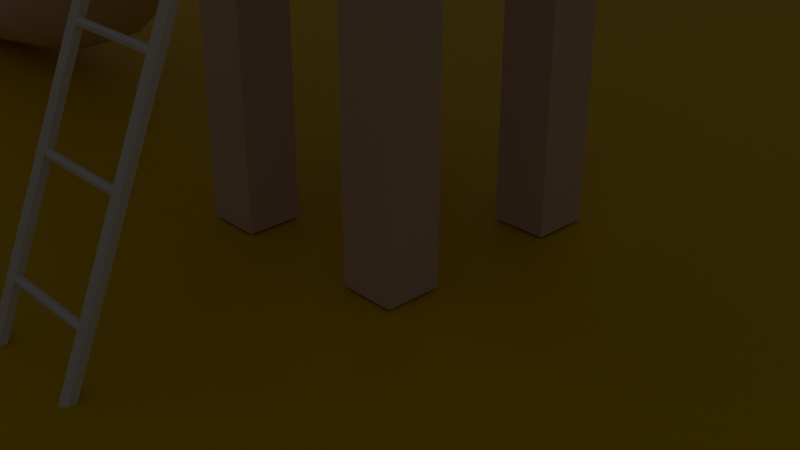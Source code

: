 # Source: slide.blend  (saved by Blender 4.5.91; exported with 4.5.12 LTS)
import bpy
from mathutils import Matrix  # noqa: F401  (used for matrix-valued properties, if any)

bpy.ops.wm.read_factory_settings(use_empty=True)
scene = bpy.context.scene
scene.name = 'Scene'

# ---- collections
col_setup = bpy.data.collections.new('setup'); scene.collection.children.link(col_setup)
col_slide = bpy.data.collections.new('slide'); scene.collection.children.link(col_slide)
col_ladder = bpy.data.collections.new('ladder'); scene.collection.children.link(col_ladder)

# ---- materials (node trees are filled in below, after node groups)
mat_material = bpy.data.materials.new('Material')
mat_material_004 = bpy.data.materials.new('Material.004')
mat_material_001 = bpy.data.materials.new('Material.001')
mat_material_007 = bpy.data.materials.new('Material.007')
mat_material_006 = bpy.data.materials.new('Material.006')
mat_material_008 = bpy.data.materials.new('Material.008')

# ---- material node trees
mat_material.use_nodes = True; mat_material.node_tree.nodes.clear()
_N = mat_material.node_tree.nodes; _L = mat_material.node_tree.links
n0 = _N.new('ShaderNodeBsdfPrincipled'); n0.name = 'Principled BSDF'; n0.location = (-200, 100)
n0.inputs[0].default_value = (0.8003, 0.5452, 0.0, 1.0)
n1 = _N.new('ShaderNodeOutputMaterial'); n1.name = 'Material Output'; n1.location = (200, 100)
_L.new(n0.outputs[0], n1.inputs[0])
n1.is_active_output = True
mat_material_004.use_nodes = True; mat_material_004.node_tree.nodes.clear()
_N = mat_material_004.node_tree.nodes; _L = mat_material_004.node_tree.links
n0 = _N.new('ShaderNodeBsdfPrincipled'); n0.name = 'Principled BSDF'; n0.location = (-200, 100)
n0.inputs[0].default_value = (0.7084, 0.5457, 0.4735, 1.0)
n1 = _N.new('ShaderNodeOutputMaterial'); n1.name = 'Material Output'; n1.location = (200, 100)
_L.new(n0.outputs[0], n1.inputs[0])
n1.is_active_output = True
mat_material_001.use_nodes = True; mat_material_001.node_tree.nodes.clear()
_N = mat_material_001.node_tree.nodes; _L = mat_material_001.node_tree.links
n0 = _N.new('ShaderNodeBsdfPrincipled'); n0.name = 'Principled BSDF'; n0.location = (-200, 100)
n0.inputs[0].default_value = (0.7824, 0.2364, 0.01122, 1.0)
n1 = _N.new('ShaderNodeOutputMaterial'); n1.name = 'Material Output'; n1.location = (200, 100)
_L.new(n0.outputs[0], n1.inputs[0])
n1.is_active_output = True
mat_material_007.use_nodes = True; mat_material_007.node_tree.nodes.clear()
_N = mat_material_007.node_tree.nodes; _L = mat_material_007.node_tree.links
n0 = _N.new('ShaderNodeBsdfPrincipled'); n0.name = 'Principled BSDF'; n0.location = (-200, 100)
n0.inputs[0].default_value = (0.03799, 0.08685, 0.3228, 1.0)
n1 = _N.new('ShaderNodeOutputMaterial'); n1.name = 'Material Output'; n1.location = (200, 100)
_L.new(n0.outputs[0], n1.inputs[0])
n1.is_active_output = True
mat_material_006.use_nodes = True; mat_material_006.node_tree.nodes.clear()
_N = mat_material_006.node_tree.nodes; _L = mat_material_006.node_tree.links
n0 = _N.new('ShaderNodeBsdfPrincipled'); n0.name = 'Principled BSDF'; n0.location = (-200, 100)
n0.inputs[0].default_value = (0.06633, 0.1558, 0.521, 1.0)
n1 = _N.new('ShaderNodeOutputMaterial'); n1.name = 'Material Output'; n1.location = (200, 100)
_L.new(n0.outputs[0], n1.inputs[0])
n1.is_active_output = True
mat_material_008.use_nodes = True; mat_material_008.node_tree.nodes.clear()
_N = mat_material_008.node_tree.nodes; _L = mat_material_008.node_tree.links
n0 = _N.new('ShaderNodeBsdfPrincipled'); n0.name = 'Principled BSDF'; n0.location = (-200, 100)
n0.inputs[0].default_value = (0.7568, 0.583, 0.521, 1.0)
n1 = _N.new('ShaderNodeOutputMaterial'); n1.name = 'Material Output'; n1.location = (200, 100)
_L.new(n0.outputs[0], n1.inputs[0])
n1.is_active_output = True

# ---- world
world_world = bpy.data.worlds.new('World'); scene.world = world_world
world_world.use_nodes = True; world_world.node_tree.nodes.clear()
_N = world_world.node_tree.nodes; _L = world_world.node_tree.links
n0 = _N.new('ShaderNodeOutputWorld'); n0.name = 'World Output'; n0.location = (200, 100)
n1 = _N.new('ShaderNodeBackground'); n1.name = 'Background'; n1.location = (-200, 100)
n1.inputs[0].default_value = (0.05088, 0.05088, 0.05088, 1.0)
_L.new(n1.outputs[0], n0.inputs[0])
n0.is_active_output = True
world_world.color = (0.05088, 0.05088, 0.05088)
world_world.sun_shadow_jitter_overblur = 0.0

# ---- cameras
cam_camera = bpy.data.cameras.new('Camera')
cam_camera.clip_end = 100.0
cam_camera.ortho_scale = 7.314

# ---- lights
light_light = bpy.data.lights.new('Light', 'POINT')
light_light.energy = 1000.0
light_light.shadow_soft_size = 1.619

# ---- meshes
me_plane = bpy.data.meshes.new('Plane')
me_plane.from_pydata([(-25.0, -25.0, 0.0), (25.0, -25.0, 0.0), (-25.0, 25.0, 0.0), (25.0, 25.0, 0.0)], [], [(0, 1, 3, 2)])
_uv = me_plane.uv_layers.new(name='UVMap')
_uv.uv.foreach_set('vector', [0.0, 0.0, 1.0, 0.0, 1.0, 1.0, 0.0, 1.0])
me_plane.materials.append(mat_material)
me_plane.update()
me_cube_004 = bpy.data.meshes.new('Cube.004')
me_cube_004.from_pydata([(-4.345, -4.387, -1.0), (-4.345, -4.387, 28.43), (-4.345, -2.387, -1.0), (-4.345, -2.387, 28.43), (-2.345, -4.387, -1.0), (-2.345, -4.387, 28.43), (-2.345, -2.387, -1.0), (-2.345, -2.387, 28.43)], [], [(0, 1, 3, 2), (2, 3, 7, 6), (6, 7, 5, 4), (4, 5, 1, 0), (2, 6, 4, 0), (7, 3, 1, 5)])
_uv = me_cube_004.uv_layers.new(name='UVMap')
_uv.uv.foreach_set('vector', [0.375, 0.0, 0.625, 0.0, 0.625, 0.25, 0.375, 0.25, 0.375, 0.25, 0.625, 0.25, 0.625, 0.5, 0.375, 0.5, 0.375, 0.5, 0.625, 0.5, 0.625, 0.75, 0.375, 0.75, 0.375, 0.75, 0.625, 0.75, 0.625, 1.0, 0.375, 1.0, 0.125, 0.5, 0.375, 0.5, 0.375, 0.75, 0.125, 0.75, 0.625, 0.5, 0.875, 0.5, 0.875, 0.75, 0.625, 0.75])
me_cube_004.materials.append(mat_material_004)
me_cube_004.update()
me_cube_006 = bpy.data.meshes.new('Cube.006')
me_cube_006.from_pydata([(-1.0, -1.0, -1.0), (0.0, -1.0, 0.7444), (-1.0, 1.0, -1.0), (0.0, 1.0, 0.7444), (1.0, -1.0, -1.0), (1.0, 1.0, -1.0)], [], [(0, 1, 3, 2), (4, 1, 0), (5, 3, 1, 4), (2, 5, 4, 0), (2, 3, 5)])
_uv = me_cube_006.uv_layers.new(name='UVMap')
_uv.uv.foreach_set('vector', [0.375, 0.0, 0.625, 0.0, 0.625, 0.25, 0.375, 0.25, 0.375, 0.75, 0.625, 1.0, 0.375, 1.0, 0.375, 0.5, 0.625, 0.5, 0.625, 0.75, 0.375, 0.75, 0.125, 0.5, 0.375, 0.5, 0.375, 0.75, 0.125, 0.75, 0.375, 0.25, 0.625, 0.5, 0.375, 0.5])
me_cube_006.materials.append(mat_material_001)
me_cube_006.update()
me_cube_007 = bpy.data.meshes.new('Cube.007')
me_cube_007.from_pydata([(-1.0, -1.0, -1.0), (-1.0, -1.0, 1.0), (-1.0, 1.0, -1.0), (-1.0, 1.0, 1.0), (1.0, -1.0, -1.0), (1.0, -1.0, 1.0), (1.0, 1.0, -1.0), (1.0, 1.0, 1.0)], [], [(0, 1, 3, 2), (2, 3, 7, 6), (6, 7, 5, 4), (4, 5, 1, 0), (2, 6, 4, 0), (7, 3, 1, 5)])
_uv = me_cube_007.uv_layers.new(name='UVMap')
_uv.uv.foreach_set('vector', [0.375, 0.0, 0.625, 0.0, 0.625, 0.25, 0.375, 0.25, 0.375, 0.25, 0.625, 0.25, 0.625, 0.5, 0.375, 0.5, 0.375, 0.5, 0.625, 0.5, 0.625, 0.75, 0.375, 0.75, 0.375, 0.75, 0.625, 0.75, 0.625, 1.0, 0.375, 1.0, 0.125, 0.5, 0.375, 0.5, 0.375, 0.75, 0.125, 0.75, 0.625, 0.5, 0.875, 0.5, 0.875, 0.75, 0.625, 0.75])
me_cube_007.materials.append(mat_material_007)
me_cube_007.update()
me_cube_011 = bpy.data.meshes.new('Cube.011')
me_cube_011.from_pydata([(-1.0, -1.0, -1.0), (-1.0, -1.0, 1.0), (-0.5128, 1.717, -1.0), (-0.5128, 1.717, 1.0), (1.0, -1.0, -1.0), (1.0, -1.0, 1.0), (1.487, 1.717, -1.0), (1.487, 1.717, 1.0), (-1.0, -0.891, -1.0), (-1.0, -0.891, 1.0), (1.0, -0.891, -1.0), (1.0, -0.891, 1.0), (-56.31, -0.8567, -1.0), (-56.31, -0.9657, -1.0), (-56.31, -0.9657, 1.0), (-56.31, -0.8567, 1.0), (-0.5284, 1.633, 1.0), (1.472, 1.633, -1.0), (-0.5284, 1.633, -1.0), (1.472, 1.633, 1.0), (-54.49, 1.685, 1.0), (-54.47, 1.768, 1.0), (-54.47, 1.768, -1.0), (-54.49, 1.685, -1.0), (-52.91, 1.767, 1.0), (-52.92, 1.683, 1.0), (-52.92, 1.683, -1.0), (-52.91, 1.767, -1.0), (-56.28, -0.9527, 1.0), (-56.28, -0.9527, -1.0), (-54.71, -0.9542, 1.0), (-54.71, -0.9542, -1.0), (-14.69, -0.9915, 1.0), (-14.69, -0.9915, -1.0), (-14.69, -0.8825, -1.0), (-14.69, -0.8825, 1.0), (-42.66, -0.9742, 1.0), (-42.66, -0.8652, -1.0), (-42.66, -0.9742, -1.0), (-42.66, -0.8652, 1.0), (-55.81, -0.2614, 1.0), (-54.24, -0.2629, 1.0), (-55.81, -0.2614, -1.0), (-54.24, -0.2629, -1.0), (-53.31, 1.11, 1.0), (-53.31, 1.11, -1.0), (-54.88, 1.112, 1.0), (-54.88, 1.112, -1.0)], [], [(25, 24, 21, 20), (2, 3, 7, 6), (10, 11, 5, 4), (4, 5, 1, 0), (8, 10, 4, 0), (11, 9, 1, 5), (19, 16, 9, 11), (18, 17, 10, 8), (17, 19, 11, 10), (38, 36, 14, 13), (13, 14, 15, 12), (39, 37, 12, 15), (36, 39, 15, 14), (37, 38, 13, 12), (6, 7, 19, 17), (2, 6, 17, 18), (7, 3, 16, 19), (8, 9, 16, 18), (23, 20, 21, 22), (41, 40, 28, 30), (24, 27, 22, 21), (27, 26, 23, 22), (2, 18, 26, 27), (3, 2, 27, 24), (18, 16, 25, 26), (16, 3, 24, 25), (31, 30, 28, 29), (40, 42, 29, 28), (43, 41, 30, 31), (42, 43, 31, 29), (8, 0, 33, 34), (1, 9, 35, 32), (9, 8, 34, 35), (0, 1, 32, 33), (34, 33, 38, 37), (33, 32, 35, 34), (36, 38, 37, 39), (46, 47, 45, 44), (43, 42, 40, 41), (25, 20, 46, 44), (20, 23, 47, 46), (26, 25, 44, 45), (23, 26, 45, 47)])
_uv = me_cube_011.uv_layers.new(name='UVMap')
_uv.uv.foreach_set('vector', [0.875, 0.5076, 0.875, 0.5, 0.875, 0.5, 0.875, 0.5076, 0.375, 0.25, 0.625, 0.25, 0.625, 0.5, 0.375, 0.5, 0.375, 0.7364, 0.625, 0.7364, 0.625, 0.75, 0.375, 0.75, 0.375, 0.75, 0.625, 0.75, 0.625, 1.0, 0.375, 1.0, 0.125, 0.7364, 0.375, 0.7364, 0.375, 0.75, 0.125, 0.75, 0.625, 0.7364, 0.875, 0.7364, 0.875, 0.75, 0.625, 0.75, 0.625, 0.5076, 0.875, 0.5076, 0.875, 0.7364, 0.625, 0.7364, 0.125, 0.5076, 0.375, 0.5076, 0.375, 0.7364, 0.125, 0.7364, 0.375, 0.5076, 0.625, 0.5076, 0.625, 0.7364, 0.375, 0.7364, 0.375, 1.0, 0.625, 1.0, 0.625, 1.0, 0.375, 1.0, 0.375, 0.0, 0.625, 0.0, 0.625, 0.01363, 0.375, 0.01363, 0.625, 0.01363, 0.375, 0.01363, 0.375, 0.01363, 0.625, 0.01363, 0.875, 0.75, 0.875, 0.7364, 0.875, 0.7364, 0.875, 0.75, 0.125, 0.7364, 0.125, 0.75, 0.125, 0.75, 0.125, 0.7364, 0.375, 0.5, 0.625, 0.5, 0.625, 0.5076, 0.375, 0.5076, 0.125, 0.5, 0.375, 0.5, 0.375, 0.5076, 0.125, 0.5076, 0.625, 0.5, 0.875, 0.5, 0.875, 0.5076, 0.625, 0.5076, 0.375, 0.01363, 0.625, 0.01363, 0.625, 0.2424, 0.375, 0.2424, 0.375, 0.2424, 0.625, 0.2424, 0.625, 0.25, 0.375, 0.25, 0.875, 0.5076, 0.875, 0.5076, 0.875, 0.5076, 0.875, 0.5076, 0.625, 0.25, 0.375, 0.25, 0.375, 0.25, 0.625, 0.25, 0.125, 0.5, 0.125, 0.5076, 0.125, 0.5076, 0.125, 0.5, 0.125, 0.5, 0.125, 0.5076, 0.125, 0.5076, 0.125, 0.5, 0.625, 0.25, 0.375, 0.25, 0.375, 0.25, 0.625, 0.25, 0.375, 0.2424, 0.625, 0.2424, 0.625, 0.2424, 0.375, 0.2424, 0.875, 0.5076, 0.875, 0.5, 0.875, 0.5, 0.875, 0.5076, 0.375, 0.2424, 0.625, 0.2424, 0.625, 0.2424, 0.375, 0.2424, 0.625, 0.2424, 0.375, 0.2424, 0.375, 0.2424, 0.625, 0.2424, 0.375, 0.2424, 0.625, 0.2424, 0.625, 0.2424, 0.375, 0.2424, 0.125, 0.5076, 0.125, 0.5076, 0.125, 0.5076, 0.125, 0.5076, 0.125, 0.7364, 0.125, 0.75, 0.125, 0.75, 0.125, 0.7364, 0.875, 0.75, 0.875, 0.7364, 0.875, 0.7364, 0.875, 0.75, 0.625, 0.01363, 0.375, 0.01363, 0.375, 0.01363, 0.625, 0.01363, 0.375, 1.0, 0.625, 1.0, 0.625, 1.0, 0.375, 1.0, 0.125, 0.7364, 0.125, 0.75, 0.125, 0.75, 0.125, 0.7364, 0.0, 0.0, 0.0, 0.0, 0.0, 0.0, 0.0, 0.0, 0.0, 0.0, 0.0, 0.0, 0.0, 0.0, 0.0, 0.0, 0.625, 0.2424, 0.375, 0.2424, 0.125, 0.5076, 0.625, 0.2424, 0.375, 0.2424, 0.375, 0.2424, 0.875, 0.5076, 0.625, 0.2424, 0.875, 0.5076, 0.875, 0.5076, 0.875, 0.5076, 0.875, 0.5076, 0.625, 0.2424, 0.375, 0.2424, 0.375, 0.2424, 0.625, 0.2424, 0.375, 0.2424, 0.625, 0.2424, 0.625, 0.2424, 0.375, 0.2424, 0.125, 0.5076, 0.125, 0.5076, 0.125, 0.5076, 0.125, 0.5076])
me_cube_011.materials.append(mat_material_006)
me_cube_011.update()
me_b_ziercurve = bpy.data.meshes.new('BézierCurve')
me_b_ziercurve.from_pydata([(-1.001, 0.5966, 0.2815), (-0.975, 0.4866, 0.2983), (-0.9985, 0.3767, 0.2775), (-1.065, 0.2964, 0.2246), (-1.158, 0.2671, 0.1538), (-1.251, 0.2968, 0.08404), (-1.32, 0.3774, 0.03406), (-1.346, 0.4874, 0.01723), (-0.8365, 0.5586, 0.1909), (-0.8476, 0.4546, 0.23), (-0.887, 0.3492, 0.2177), (-0.9444, 0.2713, 0.1573), (-1.004, 0.2415, 0.06487), (-1.05, 0.2667, -0.03465), (-1.07, 0.3398, -0.1146), (-1.059, 0.442, -0.1536), (-0.6637, 0.4627, 0.1016), (-0.7012, 0.3753, 0.154), (-0.7649, 0.2839, 0.1543), (-0.8383, 0.2157, 0.102), (-0.9014, 0.1873, 0.01126), (-0.9371, 0.2055, -0.09344), (-0.936, 0.2656, -0.1841), (-0.8982, 0.3505, -0.2364), (-0.5276, 0.3333, 0.03919), (-0.5854, 0.265, 0.101), (-0.6682, 0.1919, 0.11), (-0.754, 0.1343, 0.06352), (-0.8198, 0.1087, -0.02594), (-0.8478, 0.1198, -0.1343), (-0.8304, 0.1651, -0.2325), (-0.7723, 0.2311, -0.2941), (-0.4193, 0.1856, -0.004289), (-0.4879, 0.13, 0.0622), (-0.5809, 0.06907, 0.07547), (-0.6733, 0.01931, 0.03196), (-0.7409, -0.003724, -0.05686), (-0.765, 0.003265, -0.167), (-0.7391, 0.03786, -0.2688), (-0.6704, 0.09264, -0.3352), (-0.326, 0.02972, -0.0386), (-0.3975, -0.02448, 0.02954), (-0.4933, -0.08326, 0.04435), (-0.588, -0.1309, 0.00188), (-0.6564, -0.152, -0.0867), (-0.6796, -0.1449, -0.1974), (-0.6515, -0.1113, -0.3004), (-0.5798, -0.05912, -0.3684), (-0.234, -0.1292, -0.07294), (-0.3028, -0.1912, -0.005231), (-0.3965, -0.2565, 0.009241), (-0.49, -0.3069, -0.03347), (-0.5585, -0.328, -0.122), (-0.5832, -0.3166, -0.2324), (-0.5576, -0.2759, -0.3351), (-0.4884, -0.216, -0.4027), (-0.1318, -0.282, -0.116), (-0.1928, -0.3584, -0.05109), (-0.2794, -0.4366, -0.03914), (-0.3688, -0.4941, -0.08347), (-0.4368, -0.5159, -0.1722), (-0.4652, -0.4974, -0.2814), (-0.4461, -0.444, -0.3818), (-0.3849, -0.3695, -0.4465), (-0.008565, -0.4184, -0.1762), (-0.05645, -0.5111, -0.1174), (-0.1313, -0.6037, -0.1109), (-0.2133, -0.6698, -0.1588), (-0.2804, -0.6924, -0.248), (-0.3145, -0.6662, -0.3546), (-0.3063, -0.5987, -0.4501), (-0.2582, -0.5079, -0.5088), (0.1472, -0.5273, -0.2627), (0.1162, -0.6322, -0.2132), (0.0566, -0.7347, -0.2154), (-0.01596, -0.8056, -0.2688), (-0.08168, -0.8283, -0.3589), (-0.1228, -0.7975, -0.4615), (-0.1286, -0.7199, -0.5493), (-0.09735, -0.6172, -0.5987), (0.3482, -0.5957, -0.3858), (0.3349, -0.7062, -0.3472), (0.2911, -0.812, -0.3594), (0.229, -0.8873, -0.4191), (0.1649, -0.9106, -0.5102), (0.1165, -0.8782, -0.6082), (0.09666, -0.7989, -0.6869), (0.11, -0.6885, -0.7255), (0.6403, -0.6262, -0.575), (0.6635, -0.7373, -0.5604), (0.6369, -0.8463, -0.5836), (0.5675, -0.9228, -0.6382), (0.4742, -0.9478, -0.7097), (0.3819, -0.9148, -0.7787), (0.3153, -0.8325, -0.8269), (0.2921, -0.7214, -0.8414), (0.9965, -0.6278, -0.8102), (1.02, -0.7388, -0.7956), (0.993, -0.8476, -0.8188), (0.9238, -0.9252, -0.8733), (0.8305, -0.9507, -0.9447), (0.7381, -0.9173, -1.014), (0.6714, -0.8339, -1.062), (0.6483, -0.723, -1.077)], [], [(1, 9, 8, 0), (2, 10, 9, 1), (3, 11, 10, 2), (4, 12, 11, 3), (5, 13, 12, 4), (6, 14, 13, 5), (7, 15, 14, 6), (9, 17, 16, 8), (10, 18, 17, 9), (11, 19, 18, 10), (12, 20, 19, 11), (13, 21, 20, 12), (14, 22, 21, 13), (15, 23, 22, 14), (17, 25, 24, 16), (18, 26, 25, 17), (19, 27, 26, 18), (20, 28, 27, 19), (21, 29, 28, 20), (22, 30, 29, 21), (23, 31, 30, 22), (25, 33, 32, 24), (26, 34, 33, 25), (27, 35, 34, 26), (28, 36, 35, 27), (29, 37, 36, 28), (30, 38, 37, 29), (31, 39, 38, 30), (33, 41, 40, 32), (34, 42, 41, 33), (35, 43, 42, 34), (36, 44, 43, 35), (37, 45, 44, 36), (38, 46, 45, 37), (39, 47, 46, 38), (41, 49, 48, 40), (42, 50, 49, 41), (43, 51, 50, 42), (44, 52, 51, 43), (45, 53, 52, 44), (46, 54, 53, 45), (47, 55, 54, 46), (49, 57, 56, 48), (50, 58, 57, 49), (51, 59, 58, 50), (52, 60, 59, 51), (53, 61, 60, 52), (54, 62, 61, 53), (55, 63, 62, 54), (57, 65, 64, 56), (58, 66, 65, 57), (59, 67, 66, 58), (60, 68, 67, 59), (61, 69, 68, 60), (62, 70, 69, 61), (63, 71, 70, 62), (65, 73, 72, 64), (66, 74, 73, 65), (67, 75, 74, 66), (68, 76, 75, 67), (69, 77, 76, 68), (70, 78, 77, 69), (71, 79, 78, 70), (73, 81, 80, 72), (74, 82, 81, 73), (75, 83, 82, 74), (76, 84, 83, 75), (77, 85, 84, 76), (78, 86, 85, 77), (79, 87, 86, 78), (81, 89, 88, 80), (82, 90, 89, 81), (83, 91, 90, 82), (84, 92, 91, 83), (85, 93, 92, 84), (86, 94, 93, 85), (87, 95, 94, 86), (89, 97, 96, 88), (90, 98, 97, 89), (91, 99, 98, 90), (92, 100, 99, 91), (93, 101, 100, 92), (94, 102, 101, 93), (95, 103, 102, 94)])
me_b_ziercurve.polygons.foreach_set('use_smooth', [True] * 84)
_uv = me_b_ziercurve.uv_layers.new(name='UVMap')
_uv.uv.foreach_set('vector', [0.0, 0.1667, 0.08333, 0.1667, 0.08333, 0.08333, 0.0, 0.08333, 0.0, 0.25, 0.08333, 0.25, 0.08333, 0.1667, 0.0, 0.1667, 0.0, 0.3333, 0.08333, 0.3333, 0.08333, 0.25, 0.0, 0.25, 0.0, 0.4167, 0.08333, 0.4167, 0.08333, 0.3333, 0.0, 0.3333, 0.0, 0.5, 0.08333, 0.5, 0.08333, 0.4167, 0.0, 0.4167, 0.0, 0.5833, 0.08333, 0.5833, 0.08333, 0.5, 0.0, 0.5, 0.0, 0.6667, 0.08333, 0.6667, 0.08333, 0.5833, 0.0, 0.5833, 0.08333, 0.1667, 0.1667, 0.1667, 0.1667, 0.08333, 0.08333, 0.08333, 0.08333, 0.25, 0.1667, 0.25, 0.1667, 0.1667, 0.08333, 0.1667, 0.08333, 0.3333, 0.1667, 0.3333, 0.1667, 0.25, 0.08333, 0.25, 0.08333, 0.4167, 0.1667, 0.4167, 0.1667, 0.3333, 0.08333, 0.3333, 0.08333, 0.5, 0.1667, 0.5, 0.1667, 0.4167, 0.08333, 0.4167, 0.08333, 0.5833, 0.1667, 0.5833, 0.1667, 0.5, 0.08333, 0.5, 0.08333, 0.6667, 0.1667, 0.6667, 0.1667, 0.5833, 0.08333, 0.5833, 0.1667, 0.1667, 0.25, 0.1667, 0.25, 0.08333, 0.1667, 0.08333, 0.1667, 0.25, 0.25, 0.25, 0.25, 0.1667, 0.1667, 0.1667, 0.1667, 0.3333, 0.25, 0.3333, 0.25, 0.25, 0.1667, 0.25, 0.1667, 0.4167, 0.25, 0.4167, 0.25, 0.3333, 0.1667, 0.3333, 0.1667, 0.5, 0.25, 0.5, 0.25, 0.4167, 0.1667, 0.4167, 0.1667, 0.5833, 0.25, 0.5833, 0.25, 0.5, 0.1667, 0.5, 0.1667, 0.6667, 0.25, 0.6667, 0.25, 0.5833, 0.1667, 0.5833, 0.25, 0.1667, 0.3333, 0.1667, 0.3333, 0.08333, 0.25, 0.08333, 0.25, 0.25, 0.3333, 0.25, 0.3333, 0.1667, 0.25, 0.1667, 0.25, 0.3333, 0.3333, 0.3333, 0.3333, 0.25, 0.25, 0.25, 0.25, 0.4167, 0.3333, 0.4167, 0.3333, 0.3333, 0.25, 0.3333, 0.25, 0.5, 0.3333, 0.5, 0.3333, 0.4167, 0.25, 0.4167, 0.25, 0.5833, 0.3333, 0.5833, 0.3333, 0.5, 0.25, 0.5, 0.25, 0.6667, 0.3333, 0.6667, 0.3333, 0.5833, 0.25, 0.5833, 0.3333, 0.1667, 0.4167, 0.1667, 0.4167, 0.08333, 0.3333, 0.08333, 0.3333, 0.25, 0.4167, 0.25, 0.4167, 0.1667, 0.3333, 0.1667, 0.3333, 0.3333, 0.4167, 0.3333, 0.4167, 0.25, 0.3333, 0.25, 0.3333, 0.4167, 0.4167, 0.4167, 0.4167, 0.3333, 0.3333, 0.3333, 0.3333, 0.5, 0.4167, 0.5, 0.4167, 0.4167, 0.3333, 0.4167, 0.3333, 0.5833, 0.4167, 0.5833, 0.4167, 0.5, 0.3333, 0.5, 0.3333, 0.6667, 0.4167, 0.6667, 0.4167, 0.5833, 0.3333, 0.5833, 0.4167, 0.1667, 0.5, 0.1667, 0.5, 0.08333, 0.4167, 0.08333, 0.4167, 0.25, 0.5, 0.25, 0.5, 0.1667, 0.4167, 0.1667, 0.4167, 0.3333, 0.5, 0.3333, 0.5, 0.25, 0.4167, 0.25, 0.4167, 0.4167, 0.5, 0.4167, 0.5, 0.3333, 0.4167, 0.3333, 0.4167, 0.5, 0.5, 0.5, 0.5, 0.4167, 0.4167, 0.4167, 0.4167, 0.5833, 0.5, 0.5833, 0.5, 0.5, 0.4167, 0.5, 0.4167, 0.6667, 0.5, 0.6667, 0.5, 0.5833, 0.4167, 0.5833, 0.5, 0.1667, 0.5833, 0.1667, 0.5833, 0.08333, 0.5, 0.08333, 0.5, 0.25, 0.5833, 0.25, 0.5833, 0.1667, 0.5, 0.1667, 0.5, 0.3333, 0.5833, 0.3333, 0.5833, 0.25, 0.5, 0.25, 0.5, 0.4167, 0.5833, 0.4167, 0.5833, 0.3333, 0.5, 0.3333, 0.5, 0.5, 0.5833, 0.5, 0.5833, 0.4167, 0.5, 0.4167, 0.5, 0.5833, 0.5833, 0.5833, 0.5833, 0.5, 0.5, 0.5, 0.5, 0.6667, 0.5833, 0.6667, 0.5833, 0.5833, 0.5, 0.5833, 0.5833, 0.1667, 0.6667, 0.1667, 0.6667, 0.08333, 0.5833, 0.08333, 0.5833, 0.25, 0.6667, 0.25, 0.6667, 0.1667, 0.5833, 0.1667, 0.5833, 0.3333, 0.6667, 0.3333, 0.6667, 0.25, 0.5833, 0.25, 0.5833, 0.4167, 0.6667, 0.4167, 0.6667, 0.3333, 0.5833, 0.3333, 0.5833, 0.5, 0.6667, 0.5, 0.6667, 0.4167, 0.5833, 0.4167, 0.5833, 0.5833, 0.6667, 0.5833, 0.6667, 0.5, 0.5833, 0.5, 0.5833, 0.6667, 0.6667, 0.6667, 0.6667, 0.5833, 0.5833, 0.5833, 0.6667, 0.1667, 0.75, 0.1667, 0.75, 0.08333, 0.6667, 0.08333, 0.6667, 0.25, 0.75, 0.25, 0.75, 0.1667, 0.6667, 0.1667, 0.6667, 0.3333, 0.75, 0.3333, 0.75, 0.25, 0.6667, 0.25, 0.6667, 0.4167, 0.75, 0.4167, 0.75, 0.3333, 0.6667, 0.3333, 0.6667, 0.5, 0.75, 0.5, 0.75, 0.4167, 0.6667, 0.4167, 0.6667, 0.5833, 0.75, 0.5833, 0.75, 0.5, 0.6667, 0.5, 0.6667, 0.6667, 0.75, 0.6667, 0.75, 0.5833, 0.6667, 0.5833, 0.75, 0.1667, 0.8333, 0.1667, 0.8333, 0.08333, 0.75, 0.08333, 0.75, 0.25, 0.8333, 0.25, 0.8333, 0.1667, 0.75, 0.1667, 0.75, 0.3333, 0.8333, 0.3333, 0.8333, 0.25, 0.75, 0.25, 0.75, 0.4167, 0.8333, 0.4167, 0.8333, 0.3333, 0.75, 0.3333, 0.75, 0.5, 0.8333, 0.5, 0.8333, 0.4167, 0.75, 0.4167, 0.75, 0.5833, 0.8333, 0.5833, 0.8333, 0.5, 0.75, 0.5, 0.75, 0.6667, 0.8333, 0.6667, 0.8333, 0.5833, 0.75, 0.5833, 0.8333, 0.1667, 0.9167, 0.1667, 0.9167, 0.08333, 0.8333, 0.08333, 0.8333, 0.25, 0.9167, 0.25, 0.9167, 0.1667, 0.8333, 0.1667, 0.8333, 0.3333, 0.9167, 0.3333, 0.9167, 0.25, 0.8333, 0.25, 0.8333, 0.4167, 0.9167, 0.4167, 0.9167, 0.3333, 0.8333, 0.3333, 0.8333, 0.5, 0.9167, 0.5, 0.9167, 0.4167, 0.8333, 0.4167, 0.8333, 0.5833, 0.9167, 0.5833, 0.9167, 0.5, 0.8333, 0.5, 0.8333, 0.6667, 0.9167, 0.6667, 0.9167, 0.5833, 0.8333, 0.5833, 0.9167, 0.1667, 1.0, 0.1667, 1.0, 0.08333, 0.9167, 0.08333, 0.9167, 0.25, 1.0, 0.25, 1.0, 0.1667, 0.9167, 0.1667, 0.9167, 0.3333, 1.0, 0.3333, 1.0, 0.25, 0.9167, 0.25, 0.9167, 0.4167, 1.0, 0.4167, 1.0, 0.3333, 0.9167, 0.3333, 0.9167, 0.5, 1.0, 0.5, 1.0, 0.4167, 0.9167, 0.4167, 0.9167, 0.5833, 1.0, 0.5833, 1.0, 0.5, 0.9167, 0.5, 0.9167, 0.6667, 1.0, 0.6667, 1.0, 0.5833, 0.9167, 0.5833])
me_b_ziercurve.materials.append(mat_material_008)
me_b_ziercurve.auto_texspace = False
me_b_ziercurve.update()
me_cylinder_011 = bpy.data.meshes.new('Cylinder.011')
me_cylinder_011.from_pydata([(-1.082, 0.1397, -6.974), (-1.082, 0.1397, 6.974), (-0.9609, 0.06987, -6.974), (-0.9609, 0.06987, 6.974), (-0.9609, -0.06987, -6.974), (-0.9609, -0.06987, 6.974), (-1.082, -0.1397, -6.974), (-1.082, -0.1397, 6.974), (-1.203, -0.06987, -6.974), (-1.203, -0.06987, 6.974), (-1.203, 0.06987, -6.974), (-1.203, 0.06987, 6.974)], [], [(0, 1, 3, 2), (2, 3, 5, 4), (4, 5, 7, 6), (6, 7, 9, 8), (3, 1, 11, 9, 7, 5), (8, 9, 11, 10), (10, 11, 1, 0), (0, 2, 4, 6, 8, 10)])
_uv = me_cylinder_011.uv_layers.new(name='UVMap')
_uv.uv.foreach_set('vector', [1.0, 0.5, 1.0, 1.0, 0.8333, 1.0, 0.8333, 0.5, 0.8333, 0.5, 0.8333, 1.0, 0.6667, 1.0, 0.6667, 0.5, 0.6667, 0.5, 0.6667, 1.0, 0.5, 1.0, 0.5, 0.5, 0.5, 0.5, 0.5, 1.0, 0.3333, 1.0, 0.3333, 0.5, 0.4578, 0.37, 0.25, 0.49, 0.04215, 0.37, 0.04215, 0.13, 0.25, 0.01, 0.4578, 0.13, 0.3333, 0.5, 0.3333, 1.0, 0.1667, 1.0, 0.1667, 0.5, 0.1667, 0.5, 0.1667, 1.0, -8.941e-08, 1.0, -8.941e-08, 0.5, 0.75, 0.49, 0.9578, 0.37, 0.9578, 0.13, 0.75, 0.01, 0.5422, 0.13, 0.5422, 0.37])
me_cylinder_011.update()
me_cylinder_012 = bpy.data.meshes.new('Cylinder.012')
me_cylinder_012.from_pydata([(-1.082, 0.07839, -1.13), (-1.082, 0.07839, 1.13), (-1.014, 0.03919, -1.13), (-1.014, 0.03919, 1.13), (-1.014, -0.03919, -1.13), (-1.014, -0.03919, 1.13), (-1.082, -0.07839, -1.13), (-1.082, -0.07839, 1.13), (-1.15, -0.03919, -1.13), (-1.15, -0.03919, 1.13), (-1.15, 0.03919, -1.13), (-1.15, 0.03919, 1.13)], [], [(0, 1, 3, 2), (2, 3, 5, 4), (4, 5, 7, 6), (6, 7, 9, 8), (3, 1, 11, 9, 7, 5), (8, 9, 11, 10), (10, 11, 1, 0), (0, 2, 4, 6, 8, 10)])
_uv = me_cylinder_012.uv_layers.new(name='UVMap')
_uv.uv.foreach_set('vector', [1.0, 0.5, 1.0, 1.0, 0.8333, 1.0, 0.8333, 0.5, 0.8333, 0.5, 0.8333, 1.0, 0.6667, 1.0, 0.6667, 0.5, 0.6667, 0.5, 0.6667, 1.0, 0.5, 1.0, 0.5, 0.5, 0.5, 0.5, 0.5, 1.0, 0.3333, 1.0, 0.3333, 0.5, 0.4578, 0.37, 0.25, 0.49, 0.04215, 0.37, 0.04215, 0.13, 0.25, 0.01, 0.4578, 0.13, 0.3333, 0.5, 0.3333, 1.0, 0.1667, 1.0, 0.1667, 0.5, 0.1667, 0.5, 0.1667, 1.0, -8.941e-08, 1.0, -8.941e-08, 0.5, 0.75, 0.49, 0.9578, 0.37, 0.9578, 0.13, 0.75, 0.01, 0.5422, 0.13, 0.5422, 0.37])
me_cylinder_012.update()

# ---- objects
ob_plane = bpy.data.objects.new('Plane', me_plane)
ob_light = bpy.data.objects.new('Light', light_light)
ob_camera = bpy.data.objects.new('Camera', cam_camera)
ob_bases = bpy.data.objects.new('bases', me_cube_004)
ob_triangle = bpy.data.objects.new('triangle', me_cube_006)
ob_plateforme = bpy.data.objects.new('plateforme', me_cube_007)
ob_cube_008 = bpy.data.objects.new('Cube.008', me_cube_011)
ob_slide = bpy.data.objects.new('slide', me_b_ziercurve)
ob_cylinder_011 = bpy.data.objects.new('Cylinder.011', me_cylinder_011)
ob_cylinder_012 = bpy.data.objects.new('Cylinder.012', me_cylinder_012)

# ---- transforms, parenting, visibility, modifiers, constraints
ob_plane.location = (0.0, 0.0, 0.0)
ob_light.location = (4.076, 1.005, 5.904)
ob_light.rotation_euler = (0.6503, 0.05522, 1.866)
ob_light.lock_rotations_4d = False
ob_light.empty_display_type = 'ARROWS'
ob_light.color = (0.0, 0.0, 0.0, 0.0)
ob_light.lineart.crease_threshold = 0.0
ob_camera.location = (7.359, -6.926, 4.958)
ob_camera.rotation_euler = (1.109, 0.0, 0.8149)
ob_camera.lock_rotations_4d = False
ob_camera.empty_display_type = 'ARROWS'
ob_camera.color = (0.0, 0.0, 0.0, 0.0)
ob_camera.display_type = 'WIRE'
ob_camera.lineart.crease_threshold = 0.0
ob_bases.location = (-0.006142, -0.02298, 0.32)
ob_bases.scale = (0.2971, 0.2971, 0.2971)
_m = ob_bases.modifiers.new('Mirror', 'MIRROR')
_m.use_axis = (True, True, False)
ob_triangle.location = (0.0, 0.0, 9.498)
ob_triangle.scale = (1.672, 1.672, 0.836)
ob_plateforme.location = (0.0, 0.0, 6.0)
ob_plateforme.scale = (1.3, 1.3, 0.1)
ob_cube_008.location = (-0.3381, 1.319, 6.439)
ob_cube_008.rotation_euler = (0.0, -0.0, -1.604)
ob_cube_008.scale = (-0.04835, 1.0, 0.5473)
ob_slide.location = (-4.53, 1.732, 4.365)
ob_slide.rotation_euler = (-1.492, -3.241, -0.7479)
ob_slide.scale = (3.312, 4.664, 4.664)
_m = ob_slide.modifiers.new('Solidify', 'SOLIDIFY')
_m.thickness = 0.03
ob_cylinder_011.location = (-6.031e-16, -2.559, 3.403)
ob_cylinder_011.rotation_euler = (-0.3987, 8.621e-17, -1.742e-17)
ob_cylinder_011.scale = (0.534, 0.534, 0.534)
_m = ob_cylinder_011.modifiers.new('Mirror', 'MIRROR')
ob_cylinder_012.location = (-3.653e-16, -1.488, 5.945)
ob_cylinder_012.rotation_euler = (-1.571, 1.172, -1.571)
ob_cylinder_012.scale = (0.534, 0.534, 0.534)
_m = ob_cylinder_012.modifiers.new('Array', 'ARRAY')
_m.count = 7
_m.relative_offset_displace = (14.8, 0.0, 0.0)

# ---- collection membership
scene.collection.objects.link(ob_plane)
col_setup.objects.link(ob_light)
col_setup.objects.link(ob_camera)
col_slide.objects.link(ob_bases)
col_slide.objects.link(ob_triangle)
col_slide.objects.link(ob_plateforme)
col_slide.objects.link(ob_cube_008)
col_slide.objects.link(ob_slide)
col_ladder.objects.link(ob_cylinder_011)
col_ladder.objects.link(ob_cylinder_012)
def _layer_coll(name, lc=None):
    lc = lc or bpy.context.view_layer.layer_collection
    for c in lc.children:
        if c.name == name: return c
        r = _layer_coll(name, c)
        if r: return r
_layer_coll('setup').exclude = True

# ---- scene / render settings (as saved in the file)
scene.camera = ob_camera
scene.frame_start = 1; scene.frame_end = 250; scene.frame_set(67)
scene.render.engine = 'BLENDER_EEVEE_NEXT'
bpy.context.view_layer.update()
